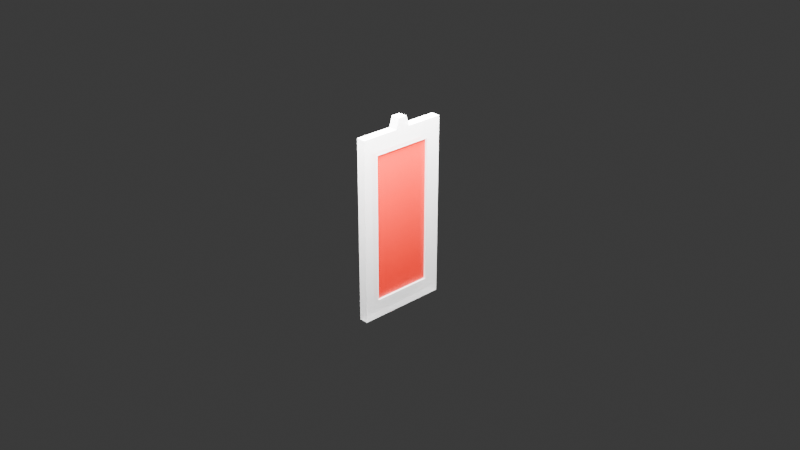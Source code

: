 # Source: bloodbank.blend  (saved by Blender 4.2.66; exported with 4.5.12 LTS)
import bpy
from mathutils import Matrix  # noqa: F401  (used for matrix-valued properties, if any)

bpy.ops.wm.read_factory_settings(use_empty=True)
scene = bpy.context.scene
scene.name = 'Scene'

# ---- collections
col_collection = bpy.data.collections.new('Collection'); scene.collection.children.link(col_collection)

# ---- materials (node trees are filled in below, after node groups)
mat_bloodbankouter = bpy.data.materials.new('BloodBankOuter')
mat_blood = bpy.data.materials.new('Blood')

# ---- material node trees
mat_bloodbankouter.use_nodes = True; mat_bloodbankouter.node_tree.nodes.clear()
_N = mat_bloodbankouter.node_tree.nodes; _L = mat_bloodbankouter.node_tree.links
n0 = _N.new('ShaderNodeBsdfPrincipled'); n0.name = 'Principled BSDF'; n0.location = (10, 300)
n0.inputs[2].default_value = 0.9
n0.inputs[3].default_value = 50.0
n0.inputs[4].default_value = 0.7
n1 = _N.new('ShaderNodeOutputMaterial'); n1.name = 'Material Output'; n1.location = (300, 300)
_L.new(n0.outputs[0], n1.inputs[0])
n1.is_active_output = True
mat_blood.use_nodes = True; mat_blood.node_tree.nodes.clear()
_N = mat_blood.node_tree.nodes; _L = mat_blood.node_tree.links
n0 = _N.new('ShaderNodeBsdfPrincipled'); n0.name = 'Principled BSDF'; n0.location = (10, 300)
n0.inputs[0].default_value = (0.8002, 0.007279, 0.0, 1.0)
n1 = _N.new('ShaderNodeOutputMaterial'); n1.name = 'Material Output'; n1.location = (300, 300)
_L.new(n0.outputs[0], n1.inputs[0])
n1.is_active_output = True

# ---- world
world_world = bpy.data.worlds.new('World'); scene.world = world_world
world_world.use_nodes = True; world_world.node_tree.nodes.clear()
_N = world_world.node_tree.nodes; _L = world_world.node_tree.links
n0 = _N.new('ShaderNodeOutputWorld'); n0.name = 'World Output'; n0.location = (300, 300)
n1 = _N.new('ShaderNodeBackground'); n1.name = 'Background'; n1.location = (10, 300)
n1.inputs[0].default_value = (0.05088, 0.05088, 0.05088, 1.0)
_L.new(n1.outputs[0], n0.inputs[0])
n0.is_active_output = True
world_world.color = (0.05088, 0.05088, 0.05088)
world_world.sun_shadow_jitter_overblur = 0.0

# ---- cameras
cam_camera = bpy.data.cameras.new('Camera')
cam_camera.clip_end = 100.0
cam_camera.ortho_scale = 7.314

# ---- lights
light_light = bpy.data.lights.new('Light', 'AREA')
light_light.cutoff_distance = 41.13
light_light.energy = 1145.0
light_light.shadow_soft_size = 0.1
light_light.shape = 'ELLIPSE'
light_light.size = 4.66
light_light.size_y = 2.27

# ---- meshes
me_bloodbank = bpy.data.meshes.new('bloodbank')
me_bloodbank.from_pydata([(-1.0, -1.0, -1.0), (-1.0, -1.0, 1.0), (-1.0, 1.0, -1.0), (-1.0, 1.0, 1.0), (1.0, -1.0, -1.0), (1.0, -1.0, 1.0), (1.0, 1.0, -1.0), (1.0, 1.0, 1.0), (-1.0, 0.3333, -1.0), (-1.0, -0.3333, -1.0), (-1.0, -0.3333, 1.0), (-1.0, 0.3333, 1.0), (1.0, -0.3333, -1.0), (1.0, 0.3333, -1.0), (1.0, 0.3333, 1.0), (1.0, -0.3333, 1.0), (-1.0, -1.0, -0.6), (-1.0, -1.0, -0.2), (-1.0, -1.0, 0.2), (-1.0, -1.0, 0.6), (-1.0, 1.0, 0.6), (-1.0, 1.0, 0.2), (-1.0, 1.0, -0.2), (-1.0, 1.0, -0.6), (1.0, 1.0, 0.6), (1.0, 1.0, 0.2), (1.0, 1.0, -0.2), (1.0, 1.0, -0.6), (1.0, -1.0, 0.6), (1.0, -1.0, 0.2), (1.0, -1.0, -0.2), (1.0, -1.0, -0.6), (-1.0, -0.6667, -1.0), (1.0, -0.6667, 1.0), (-1.0, -0.6667, 1.0), (1.0, -0.6667, -1.0), (-1.0, -0.6667, -0.6), (-1.0, -0.6667, -0.2), (-1.0, -0.6667, 0.2), (-1.0, -0.6667, 0.6), (1.0, -0.6667, -0.6), (1.0, -0.6667, -0.2), (1.0, -0.6667, 0.2), (1.0, -0.6667, 0.6), (-1.0, 0.6667, 1.0), (1.0, 0.6667, -1.0), (-1.0, 0.6667, -1.0), (1.0, 0.6667, 1.0), (1.0, 0.6667, -0.6), (1.0, 0.6667, -0.2), (1.0, 0.6667, 0.2), (1.0, 0.6667, 0.6), (-1.0, 0.6667, -0.6), (-1.0, 0.6667, -0.2), (-1.0, 0.6667, 0.2), (-1.0, 0.6667, 0.6), (-1.0, -1.0, 0.8), (-1.0, 1.0, 0.8), (1.0, 1.0, 0.8), (1.0, -1.0, 0.8), (1.0, 0.3333, 0.8), (1.0, -0.3333, 0.8), (-1.0, -0.3333, 0.8), (-1.0, 0.3333, 0.8), (-1.0, -0.6667, 0.8), (1.0, -0.6667, 0.8), (1.0, 0.6667, 0.8), (-1.0, 0.6667, 0.8), (-1.0, 1.0, -0.8), (1.0, 1.0, -0.8), (1.0, -1.0, -0.8), (1.0, 0.3333, -0.8), (1.0, -0.3333, -0.8), (-1.0, -0.3333, -0.8), (-1.0, 0.3333, -0.8), (-1.0, -1.0, -0.8), (1.0, -0.6667, -0.8), (-1.0, -0.6667, -0.8), (-1.0, 0.6667, -0.8), (1.0, 0.6667, -0.8), (-1.0, -0.6667, -0.6), (-1.0, -0.6667, -0.2), (-1.0, -0.6667, 0.2), (-1.0, -0.6667, 0.6), (-1.0, 0.6667, -0.6), (-1.0, 0.6667, -0.2), (-1.0, 0.6667, 0.2), (-1.0, 0.6667, 0.6), (-1.0, -0.3333, 0.8), (-1.0, 0.3333, 0.8), (-1.0, -0.6667, 0.8), (-1.0, 0.6667, 0.8), (-1.0, -0.3333, -0.8), (-1.0, 0.3333, -0.8), (-1.0, -0.6667, -0.8), (-1.0, 0.6667, -0.8), (-1.0, -0.6667, -0.6), (-1.0, -0.6667, -0.2), (-1.0, -0.6667, 0.2), (-1.0, -0.6667, 0.6), (-1.0, 0.6667, -0.6), (-1.0, 0.6667, -0.2), (-1.0, 0.6667, 0.2), (-1.0, 0.6667, 0.6), (-1.0, -0.3333, 0.8), (-1.0, 0.3333, 0.8), (-1.0, -0.6667, 0.8), (-1.0, 0.6667, 0.8), (-1.0, -0.3333, -0.8), (-1.0, 0.3333, -0.8), (-1.0, -0.6667, -0.8), (-1.0, 0.6667, -0.8), (-0.5, -0.6667, -0.6), (-0.5, -0.6667, -0.2), (-0.5, -0.6667, 0.2), (-0.5, -0.6667, 0.6), (-0.5, 0.6667, -0.6), (-0.5, 0.6667, -0.2), (-0.5, 0.6667, 0.2), (-0.5, 0.6667, 0.6), (-0.5, -0.3333, 0.8), (-0.5, 0.3333, 0.8), (-0.5, -0.6667, 0.8), (-0.5, 0.6667, 0.8), (-0.5, -0.3333, -0.8), (-0.5, 0.3333, -0.8), (-0.5, -0.6667, -0.8), (-0.5, 0.6667, -0.8), (0.5, -0.6667, -0.6), (0.5, -0.6667, -0.2), (0.5, -0.6667, 0.2), (0.5, -0.6667, 0.6), (0.5, 0.6667, -0.6), (0.5, 0.6667, -0.2), (0.5, 0.6667, 0.2), (0.5, 0.6667, 0.6), (0.5, 0.3333, 0.8), (0.5, -0.3333, 0.8), (0.5, -0.6667, 0.8), (0.5, 0.6667, 0.8), (0.5, 0.3333, -0.8), (0.5, -0.3333, -0.8), (0.5, -0.6667, -0.8), (0.5, 0.6667, -0.8), (-1.0, -0.1667, 1.0), (1.0, -0.1667, 1.0), (-1.0, 0.1667, 1.0), (1.0, 0.1667, 1.0), (-1.0, -0.1014, 1.112), (1.0, -0.1014, 1.112), (-1.0, 0.1014, 1.112), (1.0, 0.1014, 1.112)], [], [(44, 3, 57, 67, 63, 62, 64, 56, 1, 34, 10, 144, 146, 11), (59, 5, 1, 56, 19, 18, 17, 16, 75, 0, 4, 70, 31, 30, 29, 28), (35, 4, 0, 32, 9, 8, 46, 2, 6, 45, 13, 12), (37, 38, 82, 81), (6, 69, 79, 71, 72, 76, 70, 4, 35, 12, 13, 45), (25, 24, 58, 66, 51, 50, 49, 48, 79, 69, 27, 26), (18, 19, 56, 64, 39, 38, 37, 36, 77, 75, 16, 17), (144, 10, 34, 1, 5, 33, 15, 145), (76, 40, 41, 42, 43, 65, 59, 28, 29, 30, 31, 70), (67, 55, 87, 91), (33, 5, 59, 65, 61, 60, 66, 58, 7, 47, 14, 147, 145, 15), (78, 52, 53, 54, 55, 67, 57, 20, 21, 22, 23, 68), (74, 78, 68, 2, 46, 8, 9, 32, 0, 75, 77, 73), (57, 3, 7, 58, 24, 25, 26, 27, 69, 6, 2, 68, 23, 22, 21, 20), (55, 54, 86, 87), (36, 37, 81, 80), (73, 77, 94, 92), (54, 53, 85, 86), (62, 63, 89, 88), (78, 74, 93, 95), (39, 64, 90, 83), (74, 73, 92, 93), (53, 52, 84, 85), (64, 62, 88, 90), (63, 67, 91, 89), (77, 36, 80, 94), (38, 39, 83, 82), (52, 78, 95, 84), (94, 80, 96, 110), (87, 86, 102, 103), (84, 95, 111, 100), (86, 85, 101, 102), (95, 93, 109, 111), (85, 84, 100, 101), (92, 94, 110, 108), (91, 87, 103, 107), (82, 83, 99, 98), (93, 92, 108, 109), (89, 91, 107, 105), (81, 82, 98, 97), (88, 89, 105, 104), (80, 81, 97, 96), (90, 88, 104, 106), (83, 90, 106, 99), (97, 98, 114, 113), (104, 105, 121, 120), (96, 97, 113, 112), (106, 104, 120, 122), (99, 106, 122, 115), (110, 96, 112, 126), (103, 102, 118, 119), (100, 111, 127, 116), (102, 101, 117, 118), (111, 109, 125, 127), (101, 100, 116, 117), (108, 110, 126, 124), (107, 103, 119, 123), (98, 99, 115, 114), (109, 108, 124, 125), (105, 107, 123, 121), (114, 115, 122, 120, 121, 123, 119, 118, 117, 116, 127, 125, 124, 126, 112, 113), (50, 51, 66, 139, 135, 134, 133, 132, 143, 79, 48, 49), (76, 72, 71, 79, 143, 140, 141, 142), (130, 129, 128, 142, 141, 140, 143, 132, 133, 134, 135, 139, 136, 137, 138, 131), (144, 146, 150, 148), (147, 14, 47, 7, 3, 44, 11, 146), (145, 149, 148, 144), (151, 147, 146, 150), (148, 149, 151, 150), (147, 151, 149, 145), (60, 61, 65, 138, 137, 136, 139, 66), (65, 43, 42, 41, 40, 76, 142, 128, 129, 130, 131, 138)])
me_bloodbank.polygons.foreach_set('material_index', [0, 0, 0, 0, 0, 0, 0, 0, 0, 0, 0, 0, 0, 0, 0, 0, 0, 0, 0, 0, 0, 0, 0, 0, 0, 0, 0, 0, 0, 0, 0, 0, 0, 0, 0, 0, 0, 0, 0, 0, 0, 0, 0, 0, 0, 0, 0, 0, 0, 0, 0, 0, 0, 0, 0, 0, 0, 0, 0, 0, 1, 0, 0, 1, 0, 0, 0, 0, 0, 0, 0, 0])
_uv = me_bloodbank.uv_layers.new(name='UVMap')
_uv.uv.foreach_set('vector', [0.625, 0.2083, 0.625, 0.25, 0.6, 0.25, 0.6, 0.2083, 0.6, 0.1667, 0.6, 0.08333, 0.6, 0.04167, 0.6, 0.0, 0.625, 0.0, 0.625, 0.04167, 0.625, 0.08333, 0.625, 0.1042, 0.625, 0.1458, 0.625, 0.1667, 0.6, 0.75, 0.625, 0.75, 0.625, 1.0, 0.6, 1.0, 0.575, 1.0, 0.525, 1.0, 0.475, 1.0, 0.425, 1.0, 0.4, 1.0, 0.375, 1.0, 0.375, 0.75, 0.4, 0.75, 0.425, 0.75, 0.475, 0.75, 0.525, 0.75, 0.575, 0.75, 0.375, 0.7083, 0.375, 0.75, 0.125, 0.75, 0.125, 0.7083, 0.125, 0.6667, 0.125, 0.5833, 0.125, 0.5417, 0.125, 0.5, 0.375, 0.5, 0.375, 0.5417, 0.375, 0.5833, 0.375, 0.6667, 0.475, 0.04167, 0.525, 0.04167, 0.525, 0.04167, 0.475, 0.04167, 0.375, 0.5, 0.4, 0.5, 0.4, 0.5417, 0.4, 0.5833, 0.4, 0.6667, 0.4, 0.7083, 0.4, 0.75, 0.375, 0.75, 0.375, 0.7083, 0.375, 0.6667, 0.375, 0.5833, 0.375, 0.5417, 0.525, 0.5, 0.575, 0.5, 0.6, 0.5, 0.6, 0.5417, 0.575, 0.5417, 0.525, 0.5417, 0.475, 0.5417, 0.425, 0.5417, 0.4, 0.5417, 0.4, 0.5, 0.425, 0.5, 0.475, 0.5, 0.525, 0.0, 0.575, 0.0, 0.6, 0.0, 0.6, 0.04167, 0.575, 0.04167, 0.525, 0.04167, 0.475, 0.04167, 0.425, 0.04167, 0.4, 0.04167, 0.4, 0.0, 0.425, 0.0, 0.475, 0.0, 0.625, 0.1042, 0.625, 0.08333, 0.625, 0.04167, 0.625, 0.0, 0.625, 0.75, 0.625, 0.7083, 0.625, 0.6667, 0.625, 0.6458, 0.4, 0.7083, 0.425, 0.7083, 0.475, 0.7083, 0.525, 0.7083, 0.575, 0.7083, 0.6, 0.7083, 0.6, 0.75, 0.575, 0.75, 0.525, 0.75, 0.475, 0.75, 0.425, 0.75, 0.4, 0.75, 0.6, 0.2083, 0.575, 0.2083, 0.575, 0.2083, 0.6, 0.2083, 0.625, 0.7083, 0.625, 0.75, 0.6, 0.75, 0.6, 0.7083, 0.6, 0.6667, 0.6, 0.5833, 0.6, 0.5417, 0.6, 0.5, 0.625, 0.5, 0.625, 0.5417, 0.625, 0.5833, 0.625, 0.6042, 0.625, 0.6458, 0.625, 0.6667, 0.4, 0.2083, 0.425, 0.2083, 0.475, 0.2083, 0.525, 0.2083, 0.575, 0.2083, 0.6, 0.2083, 0.6, 0.25, 0.575, 0.25, 0.525, 0.25, 0.475, 0.25, 0.425, 0.25, 0.4, 0.25, 0.4, 0.1667, 0.4, 0.2083, 0.4, 0.25, 0.375, 0.25, 0.375, 0.2083, 0.375, 0.1667, 0.375, 0.08333, 0.375, 0.04167, 0.375, 0.0, 0.4, 0.0, 0.4, 0.04167, 0.4, 0.08333, 0.6, 0.25, 0.625, 0.25, 0.625, 0.5, 0.6, 0.5, 0.575, 0.5, 0.525, 0.5, 0.475, 0.5, 0.425, 0.5, 0.4, 0.5, 0.375, 0.5, 0.375, 0.25, 0.4, 0.25, 0.425, 0.25, 0.475, 0.25, 0.525, 0.25, 0.575, 0.25, 0.575, 0.2083, 0.525, 0.2083, 0.525, 0.2083, 0.575, 0.2083, 0.425, 0.04167, 0.475, 0.04167, 0.475, 0.04167, 0.425, 0.04167, 0.4, 0.08333, 0.4, 0.04167, 0.4, 0.04167, 0.4, 0.08333, 0.525, 0.2083, 0.475, 0.2083, 0.475, 0.2083, 0.525, 0.2083, 0.6, 0.08333, 0.6, 0.1667, 0.6, 0.1667, 0.6, 0.08333, 0.4, 0.2083, 0.4, 0.1667, 0.4, 0.1667, 0.4, 0.2083, 0.575, 0.04167, 0.6, 0.04167, 0.6, 0.04167, 0.575, 0.04167, 0.4, 0.1667, 0.4, 0.08333, 0.4, 0.08333, 0.4, 0.1667, 0.475, 0.2083, 0.425, 0.2083, 0.425, 0.2083, 0.475, 0.2083, 0.6, 0.04167, 0.6, 0.08333, 0.6, 0.08333, 0.6, 0.04167, 0.6, 0.1667, 0.6, 0.2083, 0.6, 0.2083, 0.6, 0.1667, 0.4, 0.04167, 0.425, 0.04167, 0.425, 0.04167, 0.4, 0.04167, 0.525, 0.04167, 0.575, 0.04167, 0.575, 0.04167, 0.525, 0.04167, 0.425, 0.2083, 0.4, 0.2083, 0.4, 0.2083, 0.425, 0.2083, 0.4, 0.04167, 0.425, 0.04167, 0.425, 0.04167, 0.4, 0.04167, 0.575, 0.2083, 0.525, 0.2083, 0.525, 0.2083, 0.575, 0.2083, 0.425, 0.2083, 0.4, 0.2083, 0.4, 0.2083, 0.425, 0.2083, 0.525, 0.2083, 0.475, 0.2083, 0.475, 0.2083, 0.525, 0.2083, 0.4, 0.2083, 0.4, 0.1667, 0.4, 0.1667, 0.4, 0.2083, 0.475, 0.2083, 0.425, 0.2083, 0.425, 0.2083, 0.475, 0.2083, 0.4, 0.08333, 0.4, 0.04167, 0.4, 0.04167, 0.4, 0.08333, 0.6, 0.2083, 0.575, 0.2083, 0.575, 0.2083, 0.6, 0.2083, 0.525, 0.04167, 0.575, 0.04167, 0.575, 0.04167, 0.525, 0.04167, 0.4, 0.1667, 0.4, 0.08333, 0.4, 0.08333, 0.4, 0.1667, 0.6, 0.1667, 0.6, 0.2083, 0.6, 0.2083, 0.6, 0.1667, 0.475, 0.04167, 0.525, 0.04167, 0.525, 0.04167, 0.475, 0.04167, 0.6, 0.08333, 0.6, 0.1667, 0.6, 0.1667, 0.6, 0.08333, 0.425, 0.04167, 0.475, 0.04167, 0.475, 0.04167, 0.425, 0.04167, 0.6, 0.04167, 0.6, 0.08333, 0.6, 0.08333, 0.6, 0.04167, 0.575, 0.04167, 0.6, 0.04167, 0.6, 0.04167, 0.575, 0.04167, 0.475, 0.04167, 0.525, 0.04167, 0.525, 0.04167, 0.475, 0.04167, 0.6, 0.08333, 0.6, 0.1667, 0.6, 0.1667, 0.6, 0.08333, 0.425, 0.04167, 0.475, 0.04167, 0.475, 0.04167, 0.425, 0.04167, 0.6, 0.04167, 0.6, 0.08333, 0.6, 0.08333, 0.6, 0.04167, 0.575, 0.04167, 0.6, 0.04167, 0.6, 0.04167, 0.575, 0.04167, 0.4, 0.04167, 0.425, 0.04167, 0.425, 0.04167, 0.4, 0.04167, 0.575, 0.2083, 0.525, 0.2083, 0.525, 0.2083, 0.575, 0.2083, 0.425, 0.2083, 0.4, 0.2083, 0.4, 0.2083, 0.425, 0.2083, 0.525, 0.2083, 0.475, 0.2083, 0.475, 0.2083, 0.525, 0.2083, 0.4, 0.2083, 0.4, 0.1667, 0.4, 0.1667, 0.4, 0.2083, 0.475, 0.2083, 0.425, 0.2083, 0.425, 0.2083, 0.475, 0.2083, 0.4, 0.08333, 0.4, 0.04167, 0.4, 0.04167, 0.4, 0.08333, 0.6, 0.2083, 0.575, 0.2083, 0.575, 0.2083, 0.6, 0.2083, 0.525, 0.04167, 0.575, 0.04167, 0.575, 0.04167, 0.525, 0.04167, 0.4, 0.1667, 0.4, 0.08333, 0.4, 0.08333, 0.4, 0.1667, 0.6, 0.1667, 0.6, 0.2083, 0.6, 0.2083, 0.6, 0.1667, 0.525, 0.04167, 0.575, 0.04167, 0.6, 0.04167, 0.6, 0.08333, 0.6, 0.1667, 0.6, 0.2083, 0.575, 0.2083, 0.525, 0.2083, 0.475, 0.2083, 0.425, 0.2083, 0.4, 0.2083, 0.4, 0.1667, 0.4, 0.08333, 0.4, 0.04167, 0.425, 0.04167, 0.475, 0.04167, 0.525, 0.5417, 0.575, 0.5417, 0.6, 0.5417, 0.6, 0.5417, 0.575, 0.5417, 0.525, 0.5417, 0.475, 0.5417, 0.425, 0.5417, 0.4, 0.5417, 0.4, 0.5417, 0.425, 0.5417, 0.475, 0.5417, 0.4, 0.7083, 0.4, 0.6667, 0.4, 0.5833, 0.4, 0.5417, 0.4, 0.5417, 0.4, 0.5833, 0.4, 0.6667, 0.4, 0.7083, 0.525, 0.7083, 0.475, 0.7083, 0.425, 0.7083, 0.4, 0.7083, 0.4, 0.6667, 0.4, 0.5833, 0.4, 0.5417, 0.425, 0.5417, 0.475, 0.5417, 0.525, 0.5417, 0.575, 0.5417, 0.6, 0.5417, 0.6, 0.5833, 0.6, 0.6667, 0.6, 0.7083, 0.575, 0.7083, 0.625, 0.1042, 0.625, 0.1458, 0.625, 0.1458, 0.625, 0.1042, 0.625, 0.6042, 0.625, 0.5833, 0.625, 0.5417, 0.625, 0.5, 0.625, 0.25, 0.625, 0.2083, 0.625, 0.1667, 0.625, 0.1458, 0.625, 0.6458, 0.625, 0.6458, 0.625, 0.1042, 0.625, 0.1042, 0.625, 0.6042, 0.625, 0.6042, 0.625, 0.1458, 0.625, 0.1458, 0.625, 0.1042, 0.625, 0.6458, 0.625, 0.6042, 0.625, 0.1458, 0.625, 0.6042, 0.625, 0.6042, 0.625, 0.6458, 0.625, 0.6458, 0.6, 0.5833, 0.6, 0.6667, 0.6, 0.7083, 0.6, 0.7083, 0.6, 0.6667, 0.6, 0.5833, 0.6, 0.5417, 0.6, 0.5417, 0.6, 0.7083, 0.575, 0.7083, 0.525, 0.7083, 0.475, 0.7083, 0.425, 0.7083, 0.4, 0.7083, 0.4, 0.7083, 0.425, 0.7083, 0.475, 0.7083, 0.525, 0.7083, 0.575, 0.7083, 0.6, 0.7083])
me_bloodbank.materials.append(mat_bloodbankouter)
me_bloodbank.materials.append(mat_blood)
me_bloodbank.update()

# ---- objects
ob_light = bpy.data.objects.new('Light', light_light)
ob_camera = bpy.data.objects.new('Camera', cam_camera)
ob_bloodbank = bpy.data.objects.new('bloodbank', me_bloodbank)

# ---- transforms, parenting, visibility, modifiers, constraints
ob_light.location = (0.2155, -0.013, 1.75)
ob_light.rotation_euler = (0.0004681, -0.006729, 1.711)
ob_light.lock_rotations_4d = False
ob_light.empty_display_type = 'ARROWS'
ob_light.color = (0.0, 0.0, 0.0, 0.0)
ob_light.lineart.crease_threshold = 0.0
ob_camera.location = (7.359, -6.926, 4.958)
ob_camera.rotation_euler = (1.109, 0.0, 0.8149)
ob_camera.lock_rotations_4d = False
ob_camera.empty_display_type = 'ARROWS'
ob_camera.color = (0.0, 0.0, 0.0, 0.0)
ob_camera.display_type = 'WIRE'
ob_camera.lineart.crease_threshold = 0.0
ob_bloodbank.location = (0.0, 0.0, 0.0)
ob_bloodbank.scale = (0.05, 0.5, 1.0)

# ---- collection membership
col_collection.objects.link(ob_light)
col_collection.objects.link(ob_camera)
col_collection.objects.link(ob_bloodbank)

# ---- scene / render settings (as saved in the file)
scene.camera = ob_camera
scene.frame_start = 1; scene.frame_end = 250; scene.frame_set(1)
scene.render.engine = 'BLENDER_EEVEE_NEXT'
bpy.context.view_layer.update()

